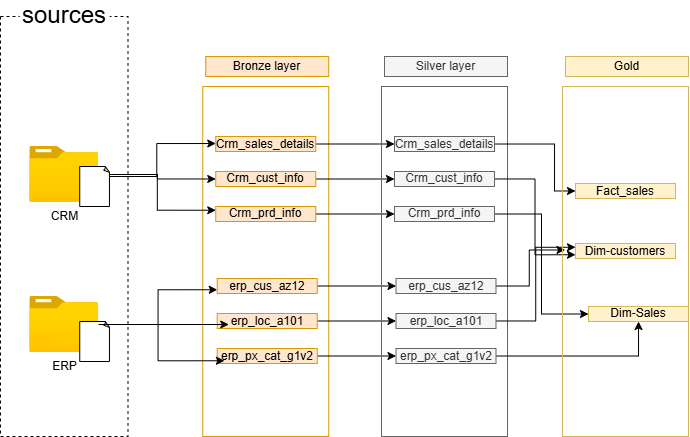

The diagram above was exported from draw.io. Its source (the exported page's mxGraphModel, read from the mxfile embedded in the PNG):
<mxGraphModel dx="861" dy="478" grid="1" gridSize="10" guides="1" tooltips="1" connect="1" arrows="1" fold="1" page="1" pageScale="1" pageWidth="827" pageHeight="1169" math="0" shadow="0">
  <root>
    <mxCell id="0" />
    <mxCell id="1" parent="0" />
    <mxCell id="9kTZgCQspvALVW2flpjS-3" value="Bronze layer" style="rounded=0;whiteSpace=wrap;html=1;fillColor=#ffe6cc;strokeColor=#d79b00;" vertex="1" parent="1">
      <mxGeometry x="291.25" y="200" width="123" height="20" as="geometry" />
    </mxCell>
    <mxCell id="9kTZgCQspvALVW2flpjS-4" value="" style="rounded=0;whiteSpace=wrap;html=1;fillColor=none;strokeColor=#d79b00;" vertex="1" parent="1">
      <mxGeometry x="288.25" y="230" width="126" height="350" as="geometry" />
    </mxCell>
    <mxCell id="9kTZgCQspvALVW2flpjS-32" style="edgeStyle=orthogonalEdgeStyle;rounded=0;orthogonalLoop=1;jettySize=auto;html=1;" edge="1" parent="1" source="9kTZgCQspvALVW2flpjS-7" target="9kTZgCQspvALVW2flpjS-23">
      <mxGeometry relative="1" as="geometry">
        <Array as="points">
          <mxPoint x="242.25" y="320" />
          <mxPoint x="242.25" y="287" />
        </Array>
      </mxGeometry>
    </mxCell>
    <mxCell id="9kTZgCQspvALVW2flpjS-34" style="edgeStyle=orthogonalEdgeStyle;rounded=0;orthogonalLoop=1;jettySize=auto;html=1;" edge="1" parent="1" source="9kTZgCQspvALVW2flpjS-7" target="9kTZgCQspvALVW2flpjS-25">
      <mxGeometry relative="1" as="geometry" />
    </mxCell>
    <mxCell id="9kTZgCQspvALVW2flpjS-35" style="edgeStyle=orthogonalEdgeStyle;rounded=0;orthogonalLoop=1;jettySize=auto;html=1;entryX=0;entryY=0.25;entryDx=0;entryDy=0;" edge="1" parent="1" source="9kTZgCQspvALVW2flpjS-7" target="9kTZgCQspvALVW2flpjS-26">
      <mxGeometry relative="1" as="geometry" />
    </mxCell>
    <mxCell id="9kTZgCQspvALVW2flpjS-7" value="CRM" style="image;aspect=fixed;html=1;points=[];align=center;fontSize=12;image=img/lib/azure2/general/Folder_Blank.svg;" vertex="1" parent="1">
      <mxGeometry x="115.25" y="290" width="69" height="56.00000000000001" as="geometry" />
    </mxCell>
    <mxCell id="9kTZgCQspvALVW2flpjS-8" value="" style="whiteSpace=wrap;html=1;shape=mxgraph.basic.document" vertex="1" parent="1">
      <mxGeometry x="165.25" y="310" width="30" height="40" as="geometry" />
    </mxCell>
    <mxCell id="9kTZgCQspvALVW2flpjS-36" style="edgeStyle=orthogonalEdgeStyle;rounded=0;orthogonalLoop=1;jettySize=auto;html=1;entryX=0;entryY=0.75;entryDx=0;entryDy=0;" edge="1" parent="1" source="9kTZgCQspvALVW2flpjS-9" target="9kTZgCQspvALVW2flpjS-28">
      <mxGeometry relative="1" as="geometry" />
    </mxCell>
    <mxCell id="9kTZgCQspvALVW2flpjS-9" value="ERP" style="image;aspect=fixed;html=1;points=[];align=center;fontSize=12;image=img/lib/azure2/general/Folder_Blank.svg;" vertex="1" parent="1">
      <mxGeometry x="115.25" y="440" width="69" height="56.00000000000001" as="geometry" />
    </mxCell>
    <mxCell id="9kTZgCQspvALVW2flpjS-10" value="" style="whiteSpace=wrap;html=1;shape=mxgraph.basic.document" vertex="1" parent="1">
      <mxGeometry x="165.25" y="465" width="30" height="40" as="geometry" />
    </mxCell>
    <mxCell id="9kTZgCQspvALVW2flpjS-22" value="" style="rounded=0;whiteSpace=wrap;html=1;fillColor=none;strokeColor=#000000;dashed=1;" vertex="1" parent="1">
      <mxGeometry x="86" y="160" width="127.5" height="420" as="geometry" />
    </mxCell>
    <mxCell id="9kTZgCQspvALVW2flpjS-47" style="edgeStyle=orthogonalEdgeStyle;rounded=0;orthogonalLoop=1;jettySize=auto;html=1;" edge="1" parent="1" source="9kTZgCQspvALVW2flpjS-23" target="9kTZgCQspvALVW2flpjS-41">
      <mxGeometry relative="1" as="geometry" />
    </mxCell>
    <mxCell id="9kTZgCQspvALVW2flpjS-23" value="Crm_sales_details" style="rounded=0;whiteSpace=wrap;html=1;fillColor=#ffe6cc;strokeColor=#d79b00;" vertex="1" parent="1">
      <mxGeometry x="301.25" y="280" width="100" height="15" as="geometry" />
    </mxCell>
    <mxCell id="9kTZgCQspvALVW2flpjS-48" style="edgeStyle=orthogonalEdgeStyle;rounded=0;orthogonalLoop=1;jettySize=auto;html=1;" edge="1" parent="1" source="9kTZgCQspvALVW2flpjS-25" target="9kTZgCQspvALVW2flpjS-42">
      <mxGeometry relative="1" as="geometry" />
    </mxCell>
    <mxCell id="9kTZgCQspvALVW2flpjS-25" value="Crm_cust_info" style="rounded=0;whiteSpace=wrap;html=1;fillColor=#ffe6cc;strokeColor=#d79b00;" vertex="1" parent="1">
      <mxGeometry x="301.25" y="315" width="100" height="15" as="geometry" />
    </mxCell>
    <mxCell id="9kTZgCQspvALVW2flpjS-49" style="edgeStyle=orthogonalEdgeStyle;rounded=0;orthogonalLoop=1;jettySize=auto;html=1;" edge="1" parent="1" source="9kTZgCQspvALVW2flpjS-26" target="9kTZgCQspvALVW2flpjS-43">
      <mxGeometry relative="1" as="geometry" />
    </mxCell>
    <mxCell id="9kTZgCQspvALVW2flpjS-26" value="Crm_prd_info" style="rounded=0;whiteSpace=wrap;html=1;fillColor=#ffe6cc;strokeColor=#d79b00;" vertex="1" parent="1">
      <mxGeometry x="301.25" y="350" width="100" height="15" as="geometry" />
    </mxCell>
    <mxCell id="9kTZgCQspvALVW2flpjS-50" style="edgeStyle=orthogonalEdgeStyle;rounded=0;orthogonalLoop=1;jettySize=auto;html=1;" edge="1" parent="1" source="9kTZgCQspvALVW2flpjS-28" target="9kTZgCQspvALVW2flpjS-44">
      <mxGeometry relative="1" as="geometry" />
    </mxCell>
    <mxCell id="9kTZgCQspvALVW2flpjS-28" value="erp_cus_az12" style="rounded=0;whiteSpace=wrap;html=1;fillColor=#ffe6cc;strokeColor=#d79b00;" vertex="1" parent="1">
      <mxGeometry x="302.75" y="422" width="100" height="15" as="geometry" />
    </mxCell>
    <mxCell id="9kTZgCQspvALVW2flpjS-51" style="edgeStyle=orthogonalEdgeStyle;rounded=0;orthogonalLoop=1;jettySize=auto;html=1;" edge="1" parent="1" source="9kTZgCQspvALVW2flpjS-29" target="9kTZgCQspvALVW2flpjS-45">
      <mxGeometry relative="1" as="geometry" />
    </mxCell>
    <mxCell id="9kTZgCQspvALVW2flpjS-29" value="erp_loc_a101" style="rounded=0;whiteSpace=wrap;html=1;fillColor=#ffe6cc;strokeColor=#d79b00;" vertex="1" parent="1">
      <mxGeometry x="302.75" y="457" width="100" height="15" as="geometry" />
    </mxCell>
    <mxCell id="9kTZgCQspvALVW2flpjS-52" style="edgeStyle=orthogonalEdgeStyle;rounded=0;orthogonalLoop=1;jettySize=auto;html=1;" edge="1" parent="1" source="9kTZgCQspvALVW2flpjS-30" target="9kTZgCQspvALVW2flpjS-46">
      <mxGeometry relative="1" as="geometry" />
    </mxCell>
    <mxCell id="9kTZgCQspvALVW2flpjS-30" value="erp_px_cat_g1v2" style="rounded=0;whiteSpace=wrap;html=1;fillColor=#ffe6cc;strokeColor=#d79b00;" vertex="1" parent="1">
      <mxGeometry x="302.75" y="492" width="100" height="15" as="geometry" />
    </mxCell>
    <mxCell id="9kTZgCQspvALVW2flpjS-37" style="edgeStyle=orthogonalEdgeStyle;rounded=0;orthogonalLoop=1;jettySize=auto;html=1;entryX=0.115;entryY=0.733;entryDx=0;entryDy=0;entryPerimeter=0;" edge="1" parent="1" source="9kTZgCQspvALVW2flpjS-9" target="9kTZgCQspvALVW2flpjS-29">
      <mxGeometry relative="1" as="geometry" />
    </mxCell>
    <mxCell id="9kTZgCQspvALVW2flpjS-38" style="edgeStyle=orthogonalEdgeStyle;rounded=0;orthogonalLoop=1;jettySize=auto;html=1;entryX=0.072;entryY=0.817;entryDx=0;entryDy=0;entryPerimeter=0;" edge="1" parent="1" source="9kTZgCQspvALVW2flpjS-9" target="9kTZgCQspvALVW2flpjS-30">
      <mxGeometry relative="1" as="geometry" />
    </mxCell>
    <mxCell id="9kTZgCQspvALVW2flpjS-1" value="sources" style="rounded=0;whiteSpace=wrap;html=1;dashed=1;fontSize=24;strokeColor=none;" vertex="1" parent="1">
      <mxGeometry x="105.25" y="144" width="90" height="30" as="geometry" />
    </mxCell>
    <mxCell id="9kTZgCQspvALVW2flpjS-39" value="Silver layer" style="rounded=0;whiteSpace=wrap;html=1;fillColor=#f5f5f5;strokeColor=#666666;fontColor=#333333;" vertex="1" parent="1">
      <mxGeometry x="470" y="200" width="123" height="20" as="geometry" />
    </mxCell>
    <mxCell id="9kTZgCQspvALVW2flpjS-40" value="" style="rounded=0;whiteSpace=wrap;html=1;fillColor=none;strokeColor=#666666;fontColor=#333333;" vertex="1" parent="1">
      <mxGeometry x="467" y="230" width="126" height="350" as="geometry" />
    </mxCell>
    <mxCell id="9kTZgCQspvALVW2flpjS-61" style="edgeStyle=orthogonalEdgeStyle;rounded=0;orthogonalLoop=1;jettySize=auto;html=1;entryX=0;entryY=0.5;entryDx=0;entryDy=0;" edge="1" parent="1" source="9kTZgCQspvALVW2flpjS-41" target="9kTZgCQspvALVW2flpjS-55">
      <mxGeometry relative="1" as="geometry">
        <Array as="points">
          <mxPoint x="640" y="288" />
          <mxPoint x="640" y="334" />
        </Array>
      </mxGeometry>
    </mxCell>
    <mxCell id="9kTZgCQspvALVW2flpjS-41" value="Crm_sales_details" style="rounded=0;whiteSpace=wrap;html=1;fillColor=#f5f5f5;strokeColor=#666666;fontColor=#333333;" vertex="1" parent="1">
      <mxGeometry x="480" y="280" width="100" height="15" as="geometry" />
    </mxCell>
    <mxCell id="9kTZgCQspvALVW2flpjS-62" style="edgeStyle=orthogonalEdgeStyle;rounded=0;orthogonalLoop=1;jettySize=auto;html=1;entryX=0;entryY=0.75;entryDx=0;entryDy=0;" edge="1" parent="1" source="9kTZgCQspvALVW2flpjS-42" target="9kTZgCQspvALVW2flpjS-56">
      <mxGeometry relative="1" as="geometry" />
    </mxCell>
    <mxCell id="9kTZgCQspvALVW2flpjS-42" value="Crm_cust_info" style="rounded=0;whiteSpace=wrap;html=1;fillColor=#f5f5f5;strokeColor=#666666;fontColor=#333333;" vertex="1" parent="1">
      <mxGeometry x="480" y="315" width="100" height="15" as="geometry" />
    </mxCell>
    <mxCell id="9kTZgCQspvALVW2flpjS-66" style="edgeStyle=orthogonalEdgeStyle;rounded=0;orthogonalLoop=1;jettySize=auto;html=1;entryX=0;entryY=0.5;entryDx=0;entryDy=0;" edge="1" parent="1" source="9kTZgCQspvALVW2flpjS-43" target="9kTZgCQspvALVW2flpjS-57">
      <mxGeometry relative="1" as="geometry" />
    </mxCell>
    <mxCell id="9kTZgCQspvALVW2flpjS-43" value="Crm_prd_info" style="rounded=0;whiteSpace=wrap;html=1;fillColor=#f5f5f5;strokeColor=#666666;fontColor=#333333;" vertex="1" parent="1">
      <mxGeometry x="480" y="350" width="100" height="15" as="geometry" />
    </mxCell>
    <mxCell id="9kTZgCQspvALVW2flpjS-64" style="edgeStyle=orthogonalEdgeStyle;rounded=0;orthogonalLoop=1;jettySize=auto;html=1;entryX=0.02;entryY=0.467;entryDx=0;entryDy=0;entryPerimeter=0;" edge="1" parent="1" source="9kTZgCQspvALVW2flpjS-44" target="9kTZgCQspvALVW2flpjS-54">
      <mxGeometry relative="1" as="geometry" />
    </mxCell>
    <mxCell id="9kTZgCQspvALVW2flpjS-44" value="erp_cus_az12" style="rounded=0;whiteSpace=wrap;html=1;fillColor=#f5f5f5;strokeColor=#666666;fontColor=#333333;" vertex="1" parent="1">
      <mxGeometry x="481.5" y="422" width="100" height="15" as="geometry" />
    </mxCell>
    <mxCell id="9kTZgCQspvALVW2flpjS-65" style="edgeStyle=orthogonalEdgeStyle;rounded=0;orthogonalLoop=1;jettySize=auto;html=1;entryX=0;entryY=0.25;entryDx=0;entryDy=0;" edge="1" parent="1" source="9kTZgCQspvALVW2flpjS-45" target="9kTZgCQspvALVW2flpjS-56">
      <mxGeometry relative="1" as="geometry" />
    </mxCell>
    <mxCell id="9kTZgCQspvALVW2flpjS-45" value="erp_loc_a101" style="rounded=0;whiteSpace=wrap;html=1;fillColor=#f5f5f5;strokeColor=#666666;fontColor=#333333;" vertex="1" parent="1">
      <mxGeometry x="481.5" y="457" width="100" height="15" as="geometry" />
    </mxCell>
    <mxCell id="9kTZgCQspvALVW2flpjS-68" style="edgeStyle=orthogonalEdgeStyle;rounded=0;orthogonalLoop=1;jettySize=auto;html=1;" edge="1" parent="1" source="9kTZgCQspvALVW2flpjS-46" target="9kTZgCQspvALVW2flpjS-57">
      <mxGeometry relative="1" as="geometry" />
    </mxCell>
    <mxCell id="9kTZgCQspvALVW2flpjS-46" value="erp_px_cat_g1v2" style="rounded=0;whiteSpace=wrap;html=1;fillColor=#f5f5f5;strokeColor=#666666;fontColor=#333333;" vertex="1" parent="1">
      <mxGeometry x="481.5" y="492" width="100" height="15" as="geometry" />
    </mxCell>
    <mxCell id="9kTZgCQspvALVW2flpjS-53" value="Gold" style="rounded=0;whiteSpace=wrap;html=1;fillColor=#fff2cc;strokeColor=#d6b656;" vertex="1" parent="1">
      <mxGeometry x="651" y="200" width="123" height="20" as="geometry" />
    </mxCell>
    <mxCell id="9kTZgCQspvALVW2flpjS-54" value="" style="rounded=0;whiteSpace=wrap;html=1;fillColor=none;strokeColor=#d6b656;" vertex="1" parent="1">
      <mxGeometry x="648" y="230" width="126" height="350" as="geometry" />
    </mxCell>
    <mxCell id="9kTZgCQspvALVW2flpjS-55" value="Fact_sales" style="rounded=0;whiteSpace=wrap;html=1;fillColor=#fff2cc;strokeColor=#d6b656;" vertex="1" parent="1">
      <mxGeometry x="661" y="327" width="100" height="15" as="geometry" />
    </mxCell>
    <mxCell id="9kTZgCQspvALVW2flpjS-56" value="Dim-customers" style="rounded=0;whiteSpace=wrap;html=1;fillColor=#fff2cc;strokeColor=#d6b656;" vertex="1" parent="1">
      <mxGeometry x="661" y="387" width="100" height="15" as="geometry" />
    </mxCell>
    <mxCell id="9kTZgCQspvALVW2flpjS-57" value="Dim-Sales" style="rounded=0;whiteSpace=wrap;html=1;fillColor=#fff2cc;strokeColor=#d6b656;" vertex="1" parent="1">
      <mxGeometry x="674" y="450" width="100" height="15" as="geometry" />
    </mxCell>
  </root>
</mxGraphModel>